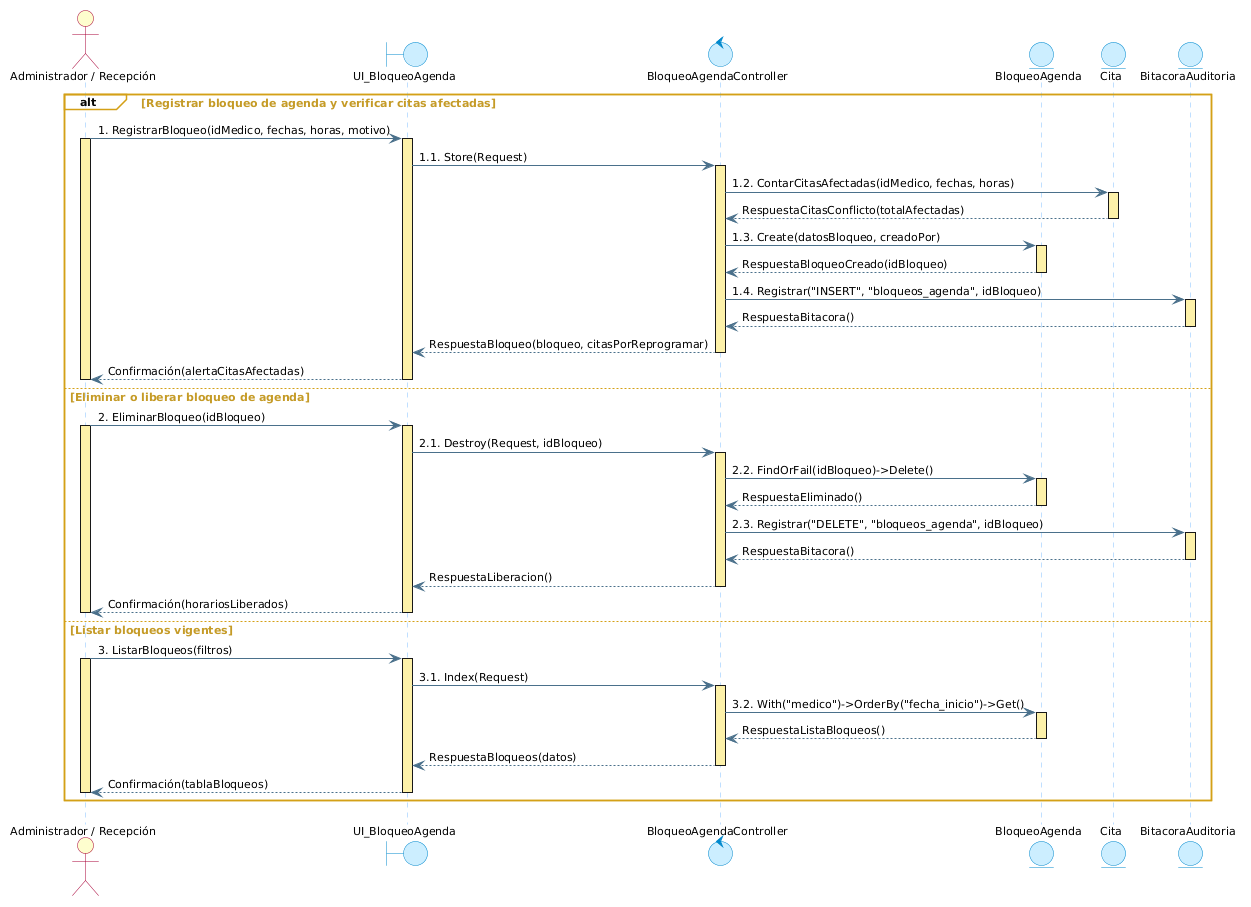

The diagram above was rendered by PlantUML. Its source (embedded in the PNG):
@startuml cu08_secuencia_bloqueos_agenda
skinparam backgroundColor white
skinparam defaultFontName "Segoe UI"
skinparam defaultFontSize 11

' Estilo Enterprise Architect (Actor - Boundary - Control - Entity)
skinparam actorBackgroundColor #FEFECE
skinparam actorBorderColor #A80036

skinparam boundaryBackgroundColor #CCEEFF
skinparam boundaryBorderColor #0088CC

skinparam controlBackgroundColor #CCEEFF
skinparam controlBorderColor #0088CC

skinparam entityBackgroundColor #CCEEFF
skinparam entityBorderColor #0088CC

' Líneas de vida celestes y Barras de activación amarillas (Idénticas a Enterprise Architect)
skinparam sequenceLifeLineBorderColor #80BFFF
skinparam sequenceLifeLineBackgroundColor #FDF1A9
skinparam sequenceLifeLineBorderThickness 1

' Flechas estilo Enterprise Architect
skinparam sequenceArrowColor #4A708B
skinparam sequenceArrowFontColor #000000
skinparam sequenceArrowFontSize 11

' Fragmento ALT estilo Enterprise Architect (Borde y pestaña dorada)
skinparam sequenceGroupBorderColor #D4A017
skinparam sequenceGroupBackgroundColor transparent
skinparam sequenceGroupHeaderBackgroundColor #FDD050
skinparam sequenceGroupHeaderBorderColor #D4A017
skinparam sequenceGroupHeaderFontColor #000000
skinparam sequenceGroupFontColor #C59B27
skinparam sequenceGroupFontSize 11
skinparam sequenceGroupFontStyle bold

actor "Administrador / Recepción" as Admin
boundary "UI_BloqueoAgenda" as UI
control "BloqueoAgendaController" as Control
entity "BloqueoAgenda" as Bloqueo
entity "Cita" as Cita
entity "BitacoraAuditoria" as Bitacora

alt Registrar bloqueo de agenda y verificar citas afectadas
    Admin -> UI : 1. RegistrarBloqueo(idMedico, fechas, horas, motivo)
    activate Admin #FDF1A9
    activate UI #FDF1A9
    
    UI -> Control : 1.1. Store(Request)
    activate Control #FDF1A9
    
    Control -> Cita : 1.2. ContarCitasAfectadas(idMedico, fechas, horas)
    activate Cita #FDF1A9
    Cita --> Control : RespuestaCitasConflicto(totalAfectadas)
    deactivate Cita
    
    Control -> Bloqueo : 1.3. Create(datosBloqueo, creadoPor)
    activate Bloqueo #FDF1A9
    Bloqueo --> Control : RespuestaBloqueoCreado(idBloqueo)
    deactivate Bloqueo
    
    Control -> Bitacora : 1.4. Registrar("INSERT", "bloqueos_agenda", idBloqueo)
    activate Bitacora #FDF1A9
    Bitacora --> Control : RespuestaBitacora()
    deactivate Bitacora
    
    Control --> UI : RespuestaBloqueo(bloqueo, citasPorReprogramar)
    deactivate Control
    
    UI --> Admin : Confirmación(alertaCitasAfectadas)
    deactivate UI
    deactivate Admin

else Eliminar o liberar bloqueo de agenda
    Admin -> UI : 2. EliminarBloqueo(idBloqueo)
    activate Admin #FDF1A9
    activate UI #FDF1A9
    
    UI -> Control : 2.1. Destroy(Request, idBloqueo)
    activate Control #FDF1A9
    
    Control -> Bloqueo : 2.2. FindOrFail(idBloqueo)->Delete()
    activate Bloqueo #FDF1A9
    Bloqueo --> Control : RespuestaEliminado()
    deactivate Bloqueo
    
    Control -> Bitacora : 2.3. Registrar("DELETE", "bloqueos_agenda", idBloqueo)
    activate Bitacora #FDF1A9
    Bitacora --> Control : RespuestaBitacora()
    deactivate Bitacora
    
    Control --> UI : RespuestaLiberacion()
    deactivate Control
    
    UI --> Admin : Confirmación(horariosLiberados)
    deactivate UI
    deactivate Admin

else Listar bloqueos vigentes
    Admin -> UI : 3. ListarBloqueos(filtros)
    activate Admin #FDF1A9
    activate UI #FDF1A9
    
    UI -> Control : 3.1. Index(Request)
    activate Control #FDF1A9
    
    Control -> Bloqueo : 3.2. With("medico")->OrderBy("fecha_inicio")->Get()
    activate Bloqueo #FDF1A9
    Bloqueo --> Control : RespuestaListaBloqueos()
    deactivate Bloqueo
    
    Control --> UI : RespuestaBloqueos(datos)
    deactivate Control
    
    UI --> Admin : Confirmación(tablaBloqueos)
    deactivate UI
    deactivate Admin
end
@enduml